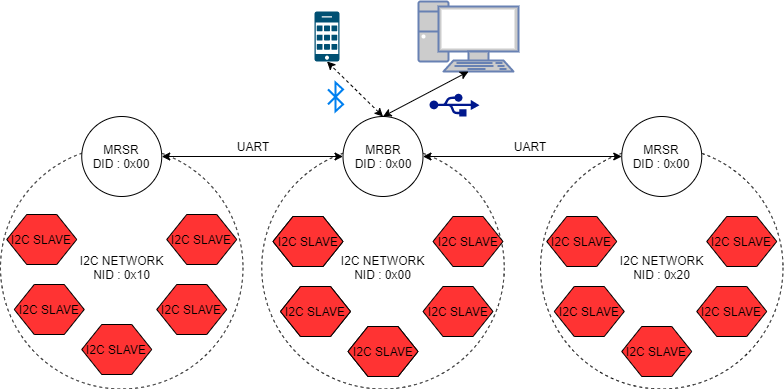

The diagram above was exported from draw.io. Its source (the exported page's mxGraphModel, read from the mxfile embedded in the PNG):
<mxGraphModel dx="1185" dy="638" grid="0" gridSize="10" guides="1" tooltips="1" connect="1" arrows="1" fold="1" page="1" pageScale="1" pageWidth="827" pageHeight="1169" math="0" shadow="0">
  <root>
    <mxCell id="0" />
    <mxCell id="1" parent="0" />
    <mxCell id="2" value="I2C NETWORK&lt;br&gt;NID : 0x20" style="ellipse;whiteSpace=wrap;html=1;aspect=fixed;fillColor=none;dashed=1;" vertex="1" parent="1">
      <mxGeometry x="567" y="190" width="242.5" height="242.5" as="geometry" />
    </mxCell>
    <mxCell id="3" value="I2C NETWORK&lt;br&gt;NID : 0x10" style="ellipse;whiteSpace=wrap;html=1;aspect=fixed;fillColor=none;dashed=1;" vertex="1" parent="1">
      <mxGeometry x="27" y="190" width="242.5" height="242.5" as="geometry" />
    </mxCell>
    <mxCell id="4" value="I2C NETWORK&lt;br&gt;NID : 0x00" style="ellipse;whiteSpace=wrap;html=1;aspect=fixed;fillColor=none;dashed=1;" vertex="1" parent="1">
      <mxGeometry x="288.25" y="190" width="242.5" height="242.5" as="geometry" />
    </mxCell>
    <mxCell id="5" value="" style="points=[[0.015,0.015,0],[0.985,0.015,0],[0.985,0.985,0],[0.015,0.985,0],[0.25,0,0],[0.5,0,0],[0.75,0,0],[1,0.25,0],[1,0.5,0],[1,0.75,0],[0.75,1,0],[0.5,1,0],[0.25,1,0],[0,0.75,0],[0,0.5,0],[0,0.25,0]];verticalLabelPosition=bottom;html=1;verticalAlign=top;aspect=fixed;align=center;pointerEvents=1;shape=mxgraph.cisco19.cell_phone;fillColor=#005073;strokeColor=none;" vertex="1" parent="1">
      <mxGeometry x="341" y="55" width="25" height="50" as="geometry" />
    </mxCell>
    <mxCell id="6" value="MRBR&lt;br&gt;DID : 0x00" style="ellipse;whiteSpace=wrap;html=1;aspect=fixed;" vertex="1" parent="1">
      <mxGeometry x="369.5" y="160" width="80" height="80" as="geometry" />
    </mxCell>
    <mxCell id="7" value="" style="endArrow=classic;startArrow=classic;html=1;entryX=0.5;entryY=1;entryDx=0;entryDy=0;entryPerimeter=0;exitX=0.5;exitY=0;exitDx=0;exitDy=0;dashed=1;" edge="1" source="6" target="5" parent="1">
      <mxGeometry width="50" height="50" relative="1" as="geometry">
        <mxPoint x="357" y="270" as="sourcePoint" />
        <mxPoint x="407" y="220" as="targetPoint" />
      </mxGeometry>
    </mxCell>
    <mxCell id="8" value="" style="html=1;verticalLabelPosition=bottom;align=center;labelBackgroundColor=#ffffff;verticalAlign=top;strokeWidth=2;strokeColor=#0080F0;shadow=0;dashed=0;shape=mxgraph.ios7.icons.bluetooth;pointerEvents=1" vertex="1" parent="1">
      <mxGeometry x="354.5" y="125.99999999999999" width="15" height="28.799999999999997" as="geometry" />
    </mxCell>
    <mxCell id="9" value="I2C SLAVE" style="shape=hexagon;perimeter=hexagonPerimeter2;whiteSpace=wrap;html=1;fixedSize=1;fillColor=#FF3333;" vertex="1" parent="1">
      <mxGeometry x="299.5" y="260" width="70" height="50" as="geometry" />
    </mxCell>
    <mxCell id="10" value="I2C SLAVE" style="shape=hexagon;perimeter=hexagonPerimeter2;whiteSpace=wrap;html=1;fixedSize=1;fillColor=#FF3333;" vertex="1" parent="1">
      <mxGeometry x="307" y="330" width="70" height="50" as="geometry" />
    </mxCell>
    <mxCell id="11" value="I2C SLAVE" style="shape=hexagon;perimeter=hexagonPerimeter2;whiteSpace=wrap;html=1;fixedSize=1;fillColor=#FF3333;" vertex="1" parent="1">
      <mxGeometry x="374.5" y="370" width="70" height="50" as="geometry" />
    </mxCell>
    <mxCell id="12" value="I2C SLAVE" style="shape=hexagon;perimeter=hexagonPerimeter2;whiteSpace=wrap;html=1;fixedSize=1;fillColor=#FF3333;" vertex="1" parent="1">
      <mxGeometry x="459.5" y="260" width="70" height="50" as="geometry" />
    </mxCell>
    <mxCell id="13" value="I2C SLAVE" style="shape=hexagon;perimeter=hexagonPerimeter2;whiteSpace=wrap;html=1;fixedSize=1;fillColor=#FF3333;" vertex="1" parent="1">
      <mxGeometry x="449.5" y="330" width="70" height="50" as="geometry" />
    </mxCell>
    <mxCell id="14" value="MRSR&lt;br&gt;DID : 0x00" style="ellipse;whiteSpace=wrap;html=1;aspect=fixed;" vertex="1" parent="1">
      <mxGeometry x="108.25" y="160" width="80" height="80" as="geometry" />
    </mxCell>
    <mxCell id="15" value="MRSR&lt;br&gt;DID : 0x00" style="ellipse;whiteSpace=wrap;html=1;aspect=fixed;" vertex="1" parent="1">
      <mxGeometry x="648.25" y="160" width="80" height="80" as="geometry" />
    </mxCell>
    <mxCell id="16" value="" style="endArrow=classic;startArrow=classic;html=1;exitX=1;exitY=0.5;exitDx=0;exitDy=0;entryX=0;entryY=0.5;entryDx=0;entryDy=0;" edge="1" source="14" target="6" parent="1">
      <mxGeometry width="50" height="50" relative="1" as="geometry">
        <mxPoint x="249.5" y="200" as="sourcePoint" />
        <mxPoint x="307" y="170" as="targetPoint" />
      </mxGeometry>
    </mxCell>
    <mxCell id="17" value="" style="endArrow=classic;startArrow=classic;html=1;exitX=1;exitY=0.5;exitDx=0;exitDy=0;entryX=0;entryY=0.5;entryDx=0;entryDy=0;" edge="1" source="6" target="15" parent="1">
      <mxGeometry width="50" height="50" relative="1" as="geometry">
        <mxPoint x="577" y="340" as="sourcePoint" />
        <mxPoint x="627" y="290" as="targetPoint" />
      </mxGeometry>
    </mxCell>
    <mxCell id="18" value="UART" style="text;html=1;strokeColor=none;fillColor=none;align=center;verticalAlign=middle;whiteSpace=wrap;rounded=0;" vertex="1" parent="1">
      <mxGeometry x="259.5" y="180" width="40" height="20" as="geometry" />
    </mxCell>
    <mxCell id="19" value="UART" style="text;html=1;strokeColor=none;fillColor=none;align=center;verticalAlign=middle;whiteSpace=wrap;rounded=0;" vertex="1" parent="1">
      <mxGeometry x="537" y="180" width="40" height="20" as="geometry" />
    </mxCell>
    <mxCell id="20" value="I2C SLAVE" style="shape=hexagon;perimeter=hexagonPerimeter2;whiteSpace=wrap;html=1;fixedSize=1;fillColor=#FF3333;" vertex="1" parent="1">
      <mxGeometry x="299.5" y="260" width="70" height="50" as="geometry" />
    </mxCell>
    <mxCell id="21" value="I2C SLAVE" style="shape=hexagon;perimeter=hexagonPerimeter2;whiteSpace=wrap;html=1;fixedSize=1;fillColor=#FF3333;" vertex="1" parent="1">
      <mxGeometry x="307" y="330" width="70" height="50" as="geometry" />
    </mxCell>
    <mxCell id="22" value="I2C SLAVE" style="shape=hexagon;perimeter=hexagonPerimeter2;whiteSpace=wrap;html=1;fixedSize=1;fillColor=#FF3333;" vertex="1" parent="1">
      <mxGeometry x="374.5" y="370" width="70" height="50" as="geometry" />
    </mxCell>
    <mxCell id="23" value="I2C SLAVE" style="shape=hexagon;perimeter=hexagonPerimeter2;whiteSpace=wrap;html=1;fixedSize=1;fillColor=#FF3333;" vertex="1" parent="1">
      <mxGeometry x="193.25" y="258" width="70" height="50" as="geometry" />
    </mxCell>
    <mxCell id="24" value="I2C SLAVE" style="shape=hexagon;perimeter=hexagonPerimeter2;whiteSpace=wrap;html=1;fixedSize=1;fillColor=#FF3333;" vertex="1" parent="1">
      <mxGeometry x="183.25" y="328" width="70" height="50" as="geometry" />
    </mxCell>
    <mxCell id="25" value="I2C SLAVE" style="shape=hexagon;perimeter=hexagonPerimeter2;whiteSpace=wrap;html=1;fixedSize=1;fillColor=#FF3333;" vertex="1" parent="1">
      <mxGeometry x="33.25" y="258" width="70" height="50" as="geometry" />
    </mxCell>
    <mxCell id="26" value="I2C SLAVE" style="shape=hexagon;perimeter=hexagonPerimeter2;whiteSpace=wrap;html=1;fixedSize=1;fillColor=#FF3333;" vertex="1" parent="1">
      <mxGeometry x="40.75" y="328" width="70" height="50" as="geometry" />
    </mxCell>
    <mxCell id="27" value="I2C SLAVE" style="shape=hexagon;perimeter=hexagonPerimeter2;whiteSpace=wrap;html=1;fixedSize=1;fillColor=#FF3333;" vertex="1" parent="1">
      <mxGeometry x="108.25" y="368" width="70" height="50" as="geometry" />
    </mxCell>
    <mxCell id="28" value="I2C SLAVE" style="shape=hexagon;perimeter=hexagonPerimeter2;whiteSpace=wrap;html=1;fixedSize=1;fillColor=#FF3333;" vertex="1" parent="1">
      <mxGeometry x="733.25" y="260" width="70" height="50" as="geometry" />
    </mxCell>
    <mxCell id="29" value="I2C SLAVE" style="shape=hexagon;perimeter=hexagonPerimeter2;whiteSpace=wrap;html=1;fixedSize=1;fillColor=#FF3333;" vertex="1" parent="1">
      <mxGeometry x="723.25" y="330" width="70" height="50" as="geometry" />
    </mxCell>
    <mxCell id="30" value="I2C SLAVE" style="shape=hexagon;perimeter=hexagonPerimeter2;whiteSpace=wrap;html=1;fixedSize=1;fillColor=#FF3333;" vertex="1" parent="1">
      <mxGeometry x="573.25" y="260" width="70" height="50" as="geometry" />
    </mxCell>
    <mxCell id="31" value="I2C SLAVE" style="shape=hexagon;perimeter=hexagonPerimeter2;whiteSpace=wrap;html=1;fixedSize=1;fillColor=#FF3333;" vertex="1" parent="1">
      <mxGeometry x="580.75" y="330" width="70" height="50" as="geometry" />
    </mxCell>
    <mxCell id="32" value="I2C SLAVE" style="shape=hexagon;perimeter=hexagonPerimeter2;whiteSpace=wrap;html=1;fixedSize=1;fillColor=#FF3333;" vertex="1" parent="1">
      <mxGeometry x="648.25" y="370" width="70" height="50" as="geometry" />
    </mxCell>
    <mxCell id="33" value="" style="fontColor=#0066CC;verticalAlign=top;verticalLabelPosition=bottom;labelPosition=center;align=center;html=1;outlineConnect=0;fillColor=#CCCCCC;strokeColor=#6881B3;gradientColor=none;gradientDirection=north;strokeWidth=2;shape=mxgraph.networks.pc;" vertex="1" parent="1">
      <mxGeometry x="445" y="45" width="100" height="70" as="geometry" />
    </mxCell>
    <mxCell id="34" value="" style="endArrow=classic;startArrow=classic;html=1;entryX=0.5;entryY=1;entryDx=0;entryDy=0;entryPerimeter=0;exitX=0.5;exitY=0;exitDx=0;exitDy=0;" edge="1" source="6" target="33" parent="1">
      <mxGeometry width="50" height="50" relative="1" as="geometry">
        <mxPoint x="233" y="164" as="sourcePoint" />
        <mxPoint x="283" y="114" as="targetPoint" />
      </mxGeometry>
    </mxCell>
    <mxCell id="35" value="" style="aspect=fixed;pointerEvents=1;shadow=0;dashed=0;html=1;strokeColor=none;labelPosition=center;verticalLabelPosition=bottom;verticalAlign=top;align=center;fillColor=#00188D;shape=mxgraph.mscae.enterprise.usb" vertex="1" parent="1">
      <mxGeometry x="456" y="137" width="50" height="23" as="geometry" />
    </mxCell>
  </root>
</mxGraphModel>